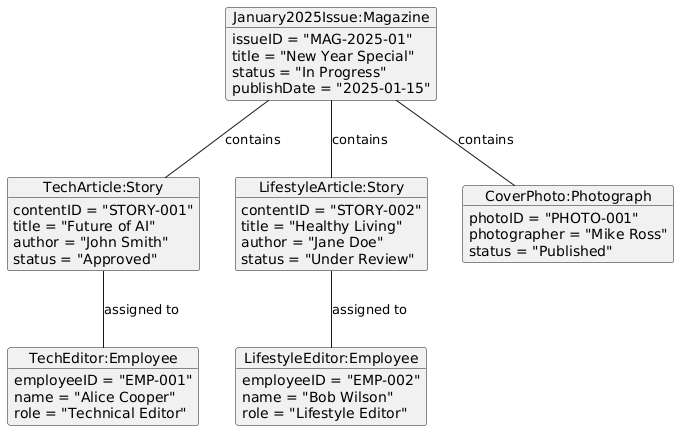

The diagram above was rendered by PlantUML. Its source (embedded in the PNG):
@startuml
object "January2025Issue:Magazine" as mag {
    issueID = "MAG-2025-01"
    title = "New Year Special"
    status = "In Progress"
    publishDate = "2025-01-15"
}

object "TechArticle:Story" as story1 {
    contentID = "STORY-001"
    title = "Future of AI"
    author = "John Smith"
    status = "Approved"
}

object "LifestyleArticle:Story" as story2 {
    contentID = "STORY-002"
    title = "Healthy Living"
    author = "Jane Doe"
    status = "Under Review"
}

object "CoverPhoto:Photograph" as photo1 {
    photoID = "PHOTO-001"
    photographer = "Mike Ross"
    status = "Published"
}

object "TechEditor:Employee" as editor1 {
    employeeID = "EMP-001"
    name = "Alice Cooper"
    role = "Technical Editor"
}

object "LifestyleEditor:Employee" as editor2 {
    employeeID = "EMP-002"
    name = "Bob Wilson"
    role = "Lifestyle Editor"
}

mag -- story1 : contains
mag -- story2 : contains
mag -- photo1 : contains
story1 -- editor1 : assigned to
story2 -- editor2 : assigned to
@enduml